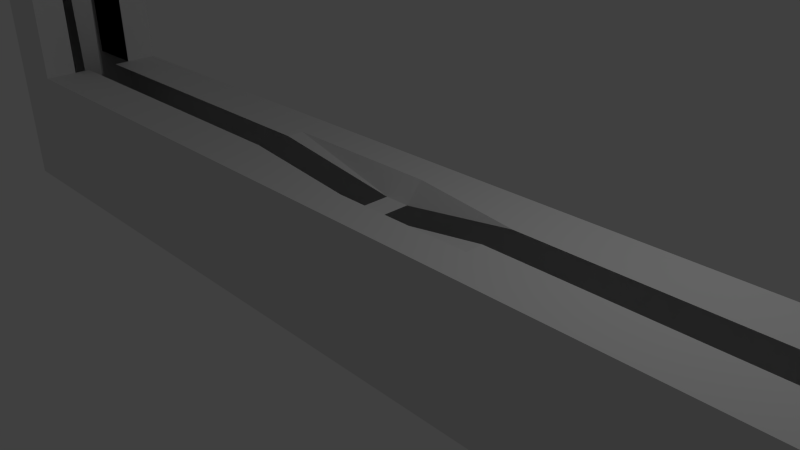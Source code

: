 # Source: RamSlot.blend  (saved by Blender 2.76.0; exported with 4.5.12 LTS)
import bpy
from mathutils import Matrix  # noqa: F401  (used for matrix-valued properties, if any)

bpy.ops.wm.read_factory_settings(use_empty=True)
scene = bpy.context.scene
scene.name = 'Scene'

# ---- collections
col_collection_1 = bpy.data.collections.new('Collection 1'); scene.collection.children.link(col_collection_1)

# ---- materials (node trees are filled in below, after node groups)
mat_material = bpy.data.materials.new('Material')
mat_material.alpha_threshold = 0.0
mat_material.use_transparent_shadow = False
mat_material.roughness = 0.5
mat_material.line_color = (0.0, 0.0, 0.0, 1.0)
mat_material_002 = bpy.data.materials.new('Material.002')
mat_material_002.alpha_threshold = 0.0
mat_material_002.use_transparent_shadow = False
mat_material_002.roughness = 0.5
mat_material_002.line_color = (0.0, 0.0, 0.0, 1.0)

# ---- material node trees

# ---- world
world_world = bpy.data.worlds.new('World'); scene.world = world_world
world_world.color = (0.05088, 0.05088, 0.05088)
world_world.use_sun_shadow = False
world_world.sun_shadow_jitter_overblur = 0.0
world_world.cycles.sampling_method = 'MANUAL'
world_world.cycles.sample_map_resolution = 256

# ---- cameras
cam_camera = bpy.data.cameras.new('Camera')
cam_camera.clip_end = 100.0
cam_camera.lens = 35.0
cam_camera.sensor_width = 32.0
cam_camera.sensor_height = 18.0
cam_camera.ortho_scale = 7.314
cam_camera.dof.focus_distance = 0.0
cam_camera.dof.aperture_fstop = 128.0

# ---- lights
light_lamp = bpy.data.lights.new('Lamp', 'POINT')
light_lamp.transmission_factor = 0.0
light_lamp.cutoff_distance = 30.0
light_lamp.energy = 100.0
light_lamp.shadow_buffer_clip_start = 1.001
light_lamp.shadow_soft_size = 0.1
light_lamp.shadow_maximum_resolution = 0.006
light_lamp.use_absolute_resolution = True
light_lamp.cycles.use_multiple_importance_sampling = False

# ---- meshes
me_cube_010 = bpy.data.meshes.new('Cube.010')
me_cube_010.from_pydata([(-8.194, -1.0, -1.0), (-8.194, -1.0, 1.0), (-8.194, 1.0, -1.0), (-8.194, 1.0, 1.0), (11.29, -1.0, -1.0), (11.29, -1.0, 1.0), (11.29, 1.0, -1.0), (11.29, 1.0, 1.0), (-8.194, -1.0, 0.0), (-8.194, 0.0, 1.0), (-8.194, 1.0, 0.0), (-8.194, 0.0, -1.0), (0.0, 1.0, 1.0), (11.29, 1.0, 0.0), (0.0, 1.0, -1.0), (11.29, 0.0, 1.0), (11.29, -1.0, 0.0), (11.29, 0.0, -1.0), (0.0, -1.0, 1.0), (0.0, -1.0, -1.0), (0.0, 0.0, 0.7304), (0.0, 0.0, -1.0), (0.0, -1.0, 0.0), (11.29, 0.0, 0.0), (0.0, 1.0, 0.0), (-8.194, 0.0, 0.0), (-8.194, -1.0, 0.5), (-8.194, 0.5, 1.0), (-8.194, 1.0, -0.5), (-8.194, -0.5, -1.0), (4.097, 1.0, 1.0), (11.29, 1.0, -0.5), (-4.097, 1.0, -1.0), (11.29, -0.5, 1.0), (11.29, -1.0, -0.5), (11.29, 0.5, -1.0), (-4.097, -1.0, 1.0), (4.097, -1.0, -1.0), (-8.194, -1.0, -0.5), (-8.194, -0.5, 1.0), (-8.194, 1.0, 0.5), (-8.194, 0.5, -1.0), (-4.097, 1.0, 1.0), (11.29, 1.0, 0.5), (4.097, 1.0, -1.0), (11.29, 0.5, 1.0), (11.29, -1.0, 0.5), (11.29, -0.5, -1.0), (4.097, -1.0, 1.0), (-4.097, -1.0, -1.0), (0.0, -0.5, 1.0), (0.0, 0.5, 1.0), (4.097, 0.0, -1.0), (-4.097, 0.0, -1.0), (0.0, -0.5, -1.0), (0.0, 0.5, -1.0), (0.0, -1.0, -0.5), (0.0, -1.0, 0.5), (4.097, -1.0, 0.0), (-4.097, -1.0, 0.0), (11.29, 0.0, -0.5), (11.29, 0.0, 0.5), (11.29, 0.5, 0.0), (11.29, -0.5, 0.0), (0.0, 1.0, -0.5), (0.0, 1.0, 0.5), (-4.097, 1.0, 0.0), (4.097, 1.0, 0.0), (-8.194, 0.0, -0.5), (-8.194, 0.0, 0.5), (-8.194, -0.5, 0.0), (-8.194, 0.5, 0.0), (-8.194, 0.5, 0.5), (-8.194, -0.5, 0.5), (-8.194, -0.5, -0.5), (4.097, 1.0, 0.5), (-4.097, 1.0, 0.5), (-4.097, 1.0, -0.5), (11.29, -0.5, 0.5), (11.29, 0.5, 0.5), (11.29, 0.5, -0.5), (-4.097, -1.0, 0.5), (4.097, -1.0, 0.5), (4.097, -1.0, -0.5), (-4.097, 0.5, -1.0), (-4.097, -0.5, -1.0), (4.097, -0.5, -1.0), (4.097, 0.5, 1.0), (4.097, -0.5, 1.0), (-4.097, -0.5, 1.0), (-4.097, 0.5, 1.0), (4.097, 0.5, -1.0), (-4.097, -1.0, -0.5), (11.29, -0.5, -0.5), (4.097, 1.0, -0.5), (-8.194, 0.5, -0.5), (-8.194, -1.0, 0.75), (-8.194, 0.75, 1.0), (-8.194, 1.0, -0.75), (-8.194, -0.75, -1.0), (6.146, 1.0, 1.0), (11.29, 1.0, -0.75), (-6.146, 1.0, -1.0), (11.29, -0.75, 1.0), (11.29, -1.0, -0.75), (11.29, 0.75, -1.0), (-6.146, -1.0, 1.0), (6.146, -1.0, -1.0), (-8.194, -1.0, -0.25), (-8.194, -0.25, 1.0), (-8.194, 1.0, 0.25), (-8.194, 0.25, -1.0), (-2.049, 1.0, 1.0), (11.29, 1.0, 0.25), (2.049, 1.0, -1.0), (11.29, 0.25, 1.0), (11.29, -1.0, 0.25), (11.29, -0.25, -1.0), (2.049, -1.0, 1.0), (-2.049, -1.0, -1.0), (0.0, -0.75, 1.0), (0.0, 0.25, 0.7304), (6.146, 0.0, -1.0), (-2.049, 0.0, -1.0), (0.0, -0.75, -1.0), (0.0, 0.25, -1.0), (0.0, -1.0, -0.75), (0.0, -1.0, 0.25), (6.146, -1.0, 0.0), (-2.049, -1.0, 0.0), (11.29, 0.0, -0.75), (11.29, 0.0, 0.25), (11.29, 0.75, 0.0), (11.29, -0.25, 0.0), (0.0, 1.0, -0.75), (0.0, 1.0, 0.25), (-6.146, 1.0, 0.0), (2.049, 1.0, 0.0), (-8.194, 0.0, -0.75), (-8.194, 0.0, 0.25), (-8.194, -0.75, 0.0), (-8.194, 0.25, 0.0), (-8.194, -1.0, 0.25), (-8.194, 0.25, 1.0), (-8.194, 1.0, -0.25), (-8.194, -0.25, -1.0), (2.049, 1.0, 1.0), (11.29, 1.0, -0.25), (-2.049, 1.0, -1.0), (11.29, -0.25, 1.0), (11.29, -1.0, -0.25), (11.29, 0.25, -1.0), (-2.049, -1.0, 1.0), (2.049, -1.0, -1.0), (-8.194, -1.0, -0.75), (-8.194, -0.75, 1.0), (-8.194, 1.0, 0.75), (-8.194, 0.75, -1.0), (-6.146, 1.0, 1.0), (11.29, 1.0, 0.75), (6.146, 1.0, -1.0), (11.29, 0.75, 1.0), (11.29, -1.0, 0.75), (11.29, -0.75, -1.0), (6.146, -1.0, 1.0), (-6.146, -1.0, -1.0), (10.52, 1.0, 1.0), (0.0, -0.25, 0.7304), (0.0, 0.75, 1.0), (2.049, 0.0, -1.0), (-6.146, 0.0, -1.0), (0.0, -0.25, -1.0), (0.0, 0.75, -1.0), (0.0, -1.0, -0.25), (0.0, -1.0, 0.75), (2.049, -1.0, 0.0), (-6.146, -1.0, 0.0), (11.29, 0.0, -0.25), (11.29, 0.0, 0.75), (11.29, 0.25, 0.0), (11.29, -0.75, 0.0), (0.0, 1.0, -0.25), (0.0, 1.0, 0.75), (-2.049, 1.0, 0.0), (6.146, 1.0, 0.0), (-8.194, 0.0, -0.25), (-8.194, 0.0, 0.75), (-8.194, -0.25, 0.0), (-8.194, 0.75, 0.0), (-8.194, 0.5, 0.25), (-8.194, 0.5, 0.75), (-8.194, 0.25, 0.5), (-8.194, 0.75, 0.5), (-8.194, -0.5, 0.25), (-8.194, -0.5, 0.75), (-8.194, -0.75, 0.5), (-8.194, -0.25, 0.5), (-8.194, -0.5, -0.75), (-8.194, -0.5, -0.25), (-8.194, -0.75, -0.5), (-8.194, -0.25, -0.5), (4.097, 1.0, 0.25), (4.097, 1.0, 0.75), (2.049, 1.0, 0.5), (6.146, 1.0, 0.5), (-4.097, 1.0, 0.25), (-4.097, 1.0, 0.75), (-6.146, 1.0, 0.5), (-2.049, 1.0, 0.5), (-4.097, 1.0, -0.75), (-4.097, 1.0, -0.25), (-6.146, 1.0, -0.5), (-2.049, 1.0, -0.5), (11.29, -0.5, 0.25), (11.29, -0.5, 0.75), (11.29, -0.25, 0.5), (11.29, -0.75, 0.5), (11.29, 0.5, 0.25), (11.29, 0.5, 0.75), (11.29, 0.75, 0.5), (11.29, 0.25, 0.5), (11.29, 0.5, -0.75), (11.29, 0.5, -0.25), (11.29, 0.75, -0.5), (11.29, 0.25, -0.5), (-4.097, -1.0, 0.25), (-4.097, -1.0, 0.75), (-2.049, -1.0, 0.5), (-6.146, -1.0, 0.5), (4.097, -1.0, 0.25), (4.097, -1.0, 0.75), (6.146, -1.0, 0.5), (2.049, -1.0, 0.5), (4.097, -1.0, -0.75), (4.097, -1.0, -0.25), (6.146, -1.0, -0.5), (2.049, -1.0, -0.5), (-2.049, 0.5, -1.0), (-6.146, 0.5, -1.0), (-4.097, 0.25, -1.0), (-4.097, 0.75, -1.0), (-2.049, -0.5, -1.0), (-6.146, -0.5, -1.0), (-4.097, -0.75, -1.0), (-4.097, -0.25, -1.0), (6.146, -0.5, -1.0), (2.049, -0.5, -1.0), (4.097, -0.75, -1.0), (4.097, -0.25, -1.0), (2.049, 0.5, 1.0), (6.146, 0.5, 1.0), (4.097, 0.25, 1.0), (4.097, 0.75, 1.0), (2.049, -0.5, 1.0), (6.146, -0.5, 1.0), (4.097, -0.75, 1.0), (4.097, -0.25, 1.0), (-6.146, -0.5, 1.0), (-2.049, -0.5, 1.0), (-4.097, -0.75, 1.0), (-4.097, -0.25, 1.0), (-6.146, 0.5, 1.0), (-2.049, 0.5, 1.0), (-4.097, 0.25, 1.0), (-4.097, 0.75, 1.0), (6.146, 0.5, -1.0), (2.049, 0.5, -1.0), (4.097, 0.25, -1.0), (4.097, 0.75, -1.0), (-4.097, -1.0, -0.75), (-4.097, -1.0, -0.25), (-2.049, -1.0, -0.5), (-6.146, -1.0, -0.5), (11.29, -0.5, -0.75), (11.29, -0.5, -0.25), (11.29, -0.25, -0.5), (11.29, -0.75, -0.5), (4.097, 1.0, -0.75), (4.097, 1.0, -0.25), (2.049, 1.0, -0.5), (6.146, 1.0, -0.5), (-8.194, 0.5, -0.75), (-8.194, 0.5, -0.25), (-8.194, 0.25, -0.5), (-8.194, 0.75, -0.5), (-8.194, 0.75, -0.25), (-8.194, 0.25, -0.25), (-8.194, 0.25, -0.75), (6.146, 1.0, -0.25), (2.049, 1.0, -0.25), (2.049, 1.0, -0.75), (11.29, -0.75, -0.25), (11.29, -0.25, -0.25), (11.29, -0.25, -0.75), (-6.146, -1.0, -0.25), (-2.049, -1.0, -0.25), (-2.049, -1.0, -0.75), (2.049, 0.75, -1.0), (2.049, 0.25, -1.0), (6.146, 0.25, -1.0), (-2.049, 0.75, 1.0), (-2.049, 0.25, 1.0), (-6.146, 0.25, 1.0), (-2.049, -0.25, 1.0), (-2.049, -0.75, 1.0), (-6.146, -0.75, 1.0), (6.146, -0.25, 1.0), (6.146, -0.75, 1.0), (2.049, -0.75, 1.0), (6.146, 0.75, 1.0), (6.146, 0.25, 1.0), (2.049, 0.25, 1.0), (2.049, -0.25, -1.0), (2.049, -0.75, -1.0), (6.146, -0.75, -1.0), (-6.146, -0.25, -1.0), (-6.146, -0.75, -1.0), (-2.049, -0.75, -1.0), (-6.146, 0.75, -1.0), (-6.146, 0.25, -1.0), (-2.049, 0.25, -1.0), (2.049, -1.0, -0.25), (6.146, -1.0, -0.25), (6.146, -1.0, -0.75), (2.049, -1.0, 0.75), (6.146, -1.0, 0.75), (6.146, -1.0, 0.25), (-6.146, -1.0, 0.75), (-2.049, -1.0, 0.75), (-2.049, -1.0, 0.25), (11.29, 0.25, -0.25), (11.29, 0.75, -0.25), (11.29, 0.75, -0.75), (11.29, 0.25, 0.75), (11.29, 0.75, 0.75), (11.29, 0.75, 0.25), (11.29, -0.75, 0.75), (11.29, -0.25, 0.75), (11.29, -0.25, 0.25), (-2.049, 1.0, -0.25), (-6.146, 1.0, -0.25), (-6.146, 1.0, -0.75), (-2.049, 1.0, 0.75), (-6.146, 1.0, 0.75), (-6.146, 1.0, 0.25), (6.146, 1.0, 0.75), (2.049, 1.0, 0.75), (2.049, 1.0, 0.25), (-8.194, -0.25, -0.25), (-8.194, -0.75, -0.25), (-8.194, -0.75, -0.75), (-8.194, -0.25, 0.75), (-8.194, -0.75, 0.75), (-8.194, -0.75, 0.25), (-8.194, 0.75, 0.75), (-8.194, 0.25, 0.75), (-8.194, 0.25, 0.25), (-8.194, 0.75, 0.25), (-8.194, -0.25, 0.25), (-8.194, -0.25, -0.75), (6.146, 1.0, 0.25), (-2.049, 1.0, 0.25), (-2.049, 1.0, -0.75), (11.29, -0.75, 0.25), (11.29, 0.25, 0.25), (11.29, 0.25, -0.75), (-6.146, -1.0, 0.25), (2.049, -1.0, 0.25), (2.049, -1.0, -0.75), (-2.049, 0.75, -1.0), (-2.049, -0.25, -1.0), (6.146, -0.25, -1.0), (2.049, 0.75, 1.0), (2.049, -0.25, 1.0), (-6.146, -0.25, 1.0), (-6.146, 0.75, 1.0), (6.146, 0.75, -1.0), (-6.146, -1.0, -0.75), (11.29, -0.75, -0.75), (6.146, 1.0, -0.75), (-8.194, 0.75, -0.75), (0.3646, 1.0, -1.0), (0.3646, -1.0, 1.0), (0.3646, 0.0, 0.7304), (0.3646, 1.0, 0.0), (0.3646, 1.0, 0.5), (0.3646, 0.5, 1.0), (0.3646, -0.5, 1.0), (0.3646, 1.0, -0.5), (0.3646, 1.0, 1.0), (0.3646, -1.0, -1.0), (0.3646, 0.0, -1.0), (0.3646, -1.0, 0.0), (0.3646, -1.0, 0.5), (0.3646, -1.0, -0.5), (0.3646, -0.5, -1.0), (0.3646, 0.5, -1.0), (0.3646, 1.0, -0.25), (0.3646, 1.0, -0.75), (0.3646, 0.75, -1.0), (0.3646, 0.25, -1.0), (0.3646, -0.75, 1.0), (0.3646, 0.25, 0.7304), (0.3646, -0.25, -1.0), (0.3646, -0.75, -1.0), (0.3646, -1.0, -0.25), (0.3646, -1.0, 0.75), (0.3646, 1.0, 0.75), (0.3646, 1.0, 0.25), (0.3646, -1.0, 0.25), (0.3646, -1.0, -0.75), (0.3646, 0.75, 1.0), (0.3646, -0.25, 0.7304), (7.558, 1.0, 1.0), (7.558, -1.0, -1.0), (7.558, 0.0, -1.0), (7.558, -1.0, 0.0), (7.558, -1.0, 0.5), (7.558, -1.0, -0.5), (7.558, -0.5, -1.0), (7.558, 0.5, -1.0), (7.558, 1.0, -1.0), (7.558, -1.0, 1.0), (7.558, 1.0, 0.0), (7.558, 1.0, 0.5), (7.558, 0.5, 1.0), (7.558, -0.5, 1.0), (7.558, 1.0, -0.5), (7.558, 1.0, -0.25), (7.558, 0.25, -1.0), (7.558, -0.25, 1.0), (7.558, -0.75, 1.0), (7.558, 0.75, 1.0), (7.558, 0.25, 1.0), (7.558, -0.75, -1.0), (7.558, -1.0, -0.25), (7.558, -1.0, -0.75), (7.558, -1.0, 0.75), (7.558, -1.0, 0.25), (7.558, 1.0, 0.75), (7.558, 1.0, 0.25), (7.558, -0.25, -1.0), (7.558, 0.75, -1.0), (7.558, 1.0, -0.75), (10.52, -1.0, -1.0), (10.52, 0.0, -1.0), (10.52, -1.0, 0.0), (10.52, -1.0, 0.5), (10.52, -1.0, -0.5), (10.52, -0.5, -1.0), (10.52, 0.5, -1.0), (10.52, 0.25, -1.0), (10.52, -0.75, -1.0), (10.52, -1.0, -0.25), (10.52, -1.0, -0.75), (10.52, -1.0, 0.75), (10.52, -1.0, 0.25), (10.52, -0.25, -1.0), (10.52, 0.75, -1.0), (10.52, 1.0, -1.0), (10.52, -1.0, 1.0), (10.52, 1.0, 0.0), (10.52, 1.0, 0.5), (10.52, 0.5, 1.0), (10.52, -0.5, 1.0), (10.52, 1.0, -0.5), (10.52, 1.0, -0.25), (10.52, -0.25, 1.0), (10.52, -0.75, 1.0), (10.52, 0.75, 1.0), (10.52, 0.25, 1.0), (10.52, 1.0, 0.75), (10.52, 1.0, 0.25), (10.52, 1.0, -0.75), (-7.18, 1.0, -1.0), (-7.18, -1.0, 1.0), (-7.18, 1.0, 0.0), (-7.18, 1.0, 0.5), (-7.18, 1.0, -0.5), (-7.18, -0.5, 1.0), (-7.18, 0.5, 1.0), (-7.18, 1.0, 1.0), (-7.18, -1.0, -1.0), (-7.18, 0.0, -1.0), (-7.18, -1.0, 0.0), (-7.18, -1.0, 0.5), (-7.18, 0.5, -1.0), (-7.18, -0.5, -1.0), (-7.18, -1.0, -0.5), (-7.18, -1.0, -0.25), (-7.18, 0.25, 1.0), (-7.18, -0.75, 1.0), (-7.18, -0.25, -1.0), (-7.18, -0.75, -1.0), (-7.18, 0.75, -1.0), (-7.18, 0.25, -1.0), (-7.18, -1.0, 0.75), (-7.18, 1.0, -0.25), (-7.18, 1.0, -0.75), (-7.18, 1.0, 0.75), (-7.18, 1.0, 0.25), (-7.18, -1.0, 0.25), (-7.18, -0.25, 1.0), (-7.18, 0.75, 1.0), (-7.18, -1.0, -0.75), (-7.18, 0.75, 2.343), (-7.18, 1.0, 2.343), (-8.194, 1.0, 2.343), (-8.194, 0.75, 2.343), (-8.194, 0.0, 2.343), (-8.194, -0.25, 2.343), (-7.18, -0.75, 2.343), (-7.18, -0.5, 2.343), (-8.194, -0.5, 2.343), (-8.194, -0.75, 2.343), (-7.18, 0.25, 2.343), (-7.18, 0.5, 2.343), (-8.194, 0.5, 2.343), (-8.194, 0.25, 2.343), (-8.194, 0.25, 2.343), (-8.194, 0.0, 2.343), (-7.18, -1.0, 2.343), (-7.18, -0.75, 2.343), (-8.194, -0.75, 2.343), (-8.194, -1.0, 2.343), (11.29, -0.25, 2.343), (11.29, 0.0, 2.343), (11.29, -0.5, 2.343), (11.29, -0.25, 2.343), (10.52, -0.25, 2.343), (10.52, -0.5, 2.343), (-7.18, -0.5, 2.343), (-7.18, -0.25, 2.343), (-8.194, -0.25, 2.343), (-8.194, -0.5, 2.343), (-7.18, 0.5, 2.343), (-7.18, 0.75, 2.343), (-8.194, 0.75, 2.343), (-8.194, 0.5, 2.343), (11.29, -1.0, 2.343), (11.29, -0.75, 2.343), (10.52, -0.75, 2.343), (10.52, -1.0, 2.343), (11.29, -0.75, 2.343), (11.29, -0.5, 2.343), (10.52, -0.5, 2.343), (10.52, -0.75, 2.343), (11.29, 0.5, 2.343), (11.29, 0.75, 2.343), (10.52, 0.75, 2.343), (10.52, 0.5, 2.343), (11.29, 0.75, 2.343), (11.29, 1.0, 2.343), (10.52, 1.0, 2.343), (10.52, 0.75, 2.343), (11.29, 0.0, 2.343), (11.29, 0.25, 2.343), (10.52, 0.25, 2.343), (11.29, 0.25, 2.343), (11.29, 0.5, 2.343), (10.52, 0.5, 2.343), (10.52, 0.25, 2.343)], [], [(380, 98, 2, 157), (473, 101, 6, 459), (378, 104, 4, 163), (504, 154, 0, 482), (458, 459, 6, 105), (412, 383, 20, 167), (411, 389, 12, 168), (457, 445, 17, 117), (370, 123, 21, 171), (369, 148, 14, 172), (410, 126, 19, 390), (409, 127, 22, 392), (501, 142, 8, 484), (365, 130, 17, 151), (364, 131, 23, 179), (363, 116, 16, 180), (362, 134, 14, 148), (361, 135, 24, 183), (472, 113, 13, 461), (359, 138, 11, 145), (358, 139, 25, 187), (357, 110, 10, 188), (356, 189, 71, 141), (355, 190, 72, 191), (354, 156, 40, 192), (353, 193, 70, 140), (352, 194, 73, 195), (351, 186, 69, 196), (350, 197, 29, 99), (349, 198, 74, 199), (348, 185, 68, 200), (347, 201, 67, 137), (346, 202, 75, 203), (471, 159, 43, 462), (344, 205, 66, 136), (343, 206, 76, 207), (342, 182, 65, 208), (341, 209, 32, 102), (340, 210, 77, 211), (339, 181, 64, 212), (338, 213, 63, 133), (337, 214, 78, 215), (336, 162, 46, 216), (335, 217, 62, 132), (334, 218, 79, 219), (333, 178, 61, 220), (332, 221, 35, 105), (331, 222, 80, 223), (330, 177, 60, 224), (329, 225, 59, 129), (328, 226, 81, 227), (496, 96, 26, 485), (326, 229, 58, 128), (325, 230, 82, 231), (406, 174, 57, 393), (323, 233, 37, 107), (322, 234, 83, 235), (405, 173, 56, 394), (320, 237, 55, 125), (319, 238, 84, 239), (318, 102, 32, 240), (317, 241, 54, 124), (316, 242, 85, 243), (315, 170, 53, 244), (452, 449, 47, 163), (313, 246, 86, 247), (312, 169, 52, 248), (402, 386, 51, 121), (310, 250, 87, 251), (309, 100, 30, 252), (401, 387, 50, 120), (307, 254, 88, 255), (304, 258, 89, 259), (301, 262, 90, 263), (300, 112, 42, 264), (451, 450, 35, 151), (298, 266, 91, 267), (297, 114, 44, 268), (296, 269, 49, 119), (295, 270, 92, 271), (489, 108, 38, 488), (293, 273, 47, 117), (292, 274, 93, 275), (291, 150, 34, 276), (290, 277, 44, 114), (289, 278, 94, 279), (466, 147, 31, 465), (287, 281, 41, 111), (286, 282, 95, 283), (285, 144, 28, 284), (282, 285, 284, 95), (71, 188, 285, 282), (188, 10, 144, 285), (185, 286, 283, 68), (25, 141, 286, 185), (141, 71, 282, 286), (138, 287, 111, 11), (68, 283, 287, 138), (283, 95, 281, 287), (278, 288, 280, 94), (67, 184, 288, 278), (461, 13, 147, 466), (397, 289, 279, 388), (384, 137, 289, 397), (137, 67, 278, 289), (398, 290, 114, 381), (388, 279, 290, 398), (279, 94, 277, 290), (274, 291, 276, 93), (63, 180, 291, 274), (180, 16, 150, 291), (177, 292, 275, 60), (23, 133, 292, 177), (133, 63, 274, 292), (130, 293, 117, 17), (60, 275, 293, 130), (275, 93, 273, 293), (270, 294, 272, 92), (59, 176, 294, 270), (484, 8, 108, 489), (173, 295, 271, 56), (22, 129, 295, 173), (129, 59, 270, 295), (126, 296, 119, 19), (56, 271, 296, 126), (271, 92, 269, 296), (266, 297, 268, 91), (396, 399, 297, 266), (399, 381, 114, 297), (169, 298, 267, 52), (391, 400, 298, 169), (400, 396, 266, 298), (445, 451, 151, 17), (52, 267, 299, 122), (267, 91, 265, 299), (262, 300, 264, 90), (51, 168, 300, 262), (168, 12, 112, 300), (121, 51, 262, 301), (263, 90, 261, 302), (258, 303, 260, 89), (50, 167, 303, 258), (152, 304, 259, 36), (18, 120, 304, 152), (120, 50, 258, 304), (36, 259, 305, 106), (259, 89, 257, 305), (254, 306, 256, 88), (426, 430, 306, 254), (164, 307, 255, 48), (422, 431, 307, 164), (431, 426, 254, 307), (382, 401, 120, 18), (48, 255, 308, 118), (255, 88, 253, 308), (250, 309, 252, 87), (425, 432, 309, 250), (432, 413, 100, 309), (433, 425, 250, 310), (383, 402, 121, 20), (251, 87, 249, 311), (246, 312, 248, 86), (395, 403, 312, 246), (403, 391, 169, 312), (153, 313, 247, 37), (390, 404, 313, 153), (404, 395, 246, 313), (444, 452, 163, 4), (37, 247, 314, 107), (247, 86, 245, 314), (242, 315, 244, 85), (487, 492, 315, 242), (492, 483, 170, 315), (165, 316, 243, 49), (482, 493, 316, 165), (493, 487, 242, 316), (119, 317, 124, 19), (49, 243, 317, 119), (243, 85, 241, 317), (238, 318, 240, 84), (486, 494, 318, 238), (494, 474, 102, 318), (170, 319, 239, 53), (483, 495, 319, 170), (495, 486, 238, 319), (123, 320, 125, 21), (53, 239, 320, 123), (239, 84, 237, 320), (234, 321, 236, 83), (58, 175, 321, 234), (392, 22, 173, 405), (435, 322, 235, 418), (416, 128, 322, 435), (128, 58, 234, 322), (436, 323, 107, 414), (418, 235, 323, 436), (235, 83, 233, 323), (230, 324, 232, 82), (48, 118, 324, 230), (382, 18, 174, 406), (437, 325, 231, 417), (422, 164, 325, 437), (164, 48, 230, 325), (438, 326, 128, 416), (417, 231, 326, 438), (231, 82, 229, 326), (226, 327, 228, 81), (36, 106, 327, 226), (475, 1, 96, 496), (174, 328, 227, 57), (18, 152, 328, 174), (152, 36, 226, 328), (127, 329, 129, 22), (57, 227, 329, 127), (227, 81, 225, 329), (222, 330, 224, 80), (62, 179, 330, 222), (179, 23, 177, 330), (147, 331, 223, 31), (13, 132, 331, 147), (132, 62, 222, 331), (101, 332, 105, 6), (31, 223, 332, 101), (223, 80, 221, 332), (218, 333, 220, 79), (45, 115, 333, 218), (115, 15, 178, 333), (159, 334, 219, 43), (7, 161, 334, 159), (161, 45, 218, 334), (113, 335, 132, 13), (43, 219, 335, 113), (219, 79, 217, 335), (214, 336, 216, 78), (33, 103, 336, 214), (103, 5, 162, 336), (178, 337, 215, 61), (15, 149, 337, 178), (149, 33, 214, 337), (131, 338, 133, 23), (61, 215, 338, 131), (215, 78, 213, 338), (210, 339, 212, 77), (66, 183, 339, 210), (183, 24, 181, 339), (497, 340, 211, 478), (476, 136, 340, 497), (136, 66, 210, 340), (498, 341, 102, 474), (478, 211, 341, 498), (211, 77, 209, 341), (206, 342, 208, 76), (42, 112, 342, 206), (112, 12, 182, 342), (499, 343, 207, 477), (481, 158, 343, 499), (158, 42, 206, 343), (500, 344, 136, 476), (477, 207, 344, 500), (207, 76, 205, 344), (202, 345, 204, 75), (30, 100, 345, 202), (166, 7, 159, 471), (407, 346, 203, 385), (389, 146, 346, 407), (146, 30, 202, 346), (408, 347, 137, 384), (385, 203, 347, 408), (203, 75, 201, 347), (198, 348, 200, 74), (70, 187, 348, 198), (187, 25, 185, 348), (108, 349, 199, 38), (8, 140, 349, 108), (140, 70, 198, 349), (154, 350, 99, 0), (38, 199, 350, 154), (199, 74, 197, 350), (194, 351, 196, 73), (39, 109, 351, 194), (109, 9, 186, 351), (96, 352, 195, 26), (1, 155, 352, 96), (155, 39, 194, 352), (142, 353, 140, 8), (26, 195, 353, 142), (195, 73, 193, 353), (190, 354, 192, 72), (27, 97, 354, 190), (97, 3, 156, 354), (186, 355, 191, 69), (9, 143, 355, 186), (143, 27, 190, 355), (139, 356, 141, 25), (69, 191, 356, 139), (191, 72, 189, 356), (189, 357, 188, 71), (72, 192, 357, 189), (192, 40, 110, 357), (193, 358, 187, 70), (73, 196, 358, 193), (196, 69, 139, 358), (197, 359, 145, 29), (74, 200, 359, 197), (200, 68, 138, 359), (201, 360, 184, 67), (75, 204, 360, 201), (462, 43, 113, 472), (205, 361, 183, 66), (76, 208, 361, 205), (208, 65, 135, 361), (209, 362, 148, 32), (77, 212, 362, 209), (212, 64, 134, 362), (213, 363, 180, 63), (78, 216, 363, 213), (216, 46, 116, 363), (217, 364, 179, 62), (79, 220, 364, 217), (220, 61, 131, 364), (221, 365, 151, 35), (80, 224, 365, 221), (224, 60, 130, 365), (225, 366, 176, 59), (81, 228, 366, 225), (485, 26, 142, 501), (229, 367, 175, 58), (82, 232, 367, 229), (393, 57, 127, 409), (233, 368, 153, 37), (83, 236, 368, 233), (394, 56, 126, 410), (237, 369, 172, 55), (84, 240, 369, 237), (240, 32, 148, 369), (241, 370, 171, 54), (85, 244, 370, 241), (244, 53, 123, 370), (449, 457, 117, 47), (86, 248, 371, 245), (248, 52, 122, 371), (386, 411, 168, 51), (87, 252, 372, 249), (252, 30, 146, 372), (387, 412, 167, 50), (88, 256, 373, 253), (89, 260, 374, 257), (90, 264, 375, 261), (264, 42, 158, 375), (450, 458, 105, 35), (91, 268, 376, 265), (268, 44, 160, 376), (269, 377, 165, 49), (92, 272, 377, 269), (488, 38, 154, 504), (273, 378, 163, 47), (93, 276, 378, 273), (276, 34, 104, 378), (277, 379, 160, 44), (94, 280, 379, 277), (465, 31, 101, 473), (281, 380, 157, 41), (95, 284, 380, 281), (284, 28, 98, 380), (253, 373, 412, 387), (249, 372, 411, 386), (236, 394, 410, 368), (232, 393, 409, 367), (65, 385, 408, 135), (135, 408, 384, 24), (12, 389, 407, 182), (182, 407, 385, 65), (118, 382, 406, 324), (175, 392, 405, 321), (124, 54, 395, 404), (19, 124, 404, 390), (171, 21, 391, 403), (54, 171, 403, 395), (118, 308, 401, 382), (125, 55, 396, 400), (21, 125, 400, 391), (172, 14, 381, 399), (55, 172, 399, 396), (64, 388, 398, 134), (134, 398, 381, 14), (24, 384, 397, 181), (181, 397, 388, 64), (308, 253, 387, 401), (311, 249, 386, 402), (321, 405, 394, 236), (324, 406, 393, 232), (367, 409, 392, 175), (368, 410, 390, 153), (372, 146, 389, 411), (280, 427, 443, 379), (265, 376, 442, 420), (245, 371, 441, 419), (204, 424, 440, 360), (100, 413, 439, 345), (447, 417, 438, 456), (456, 438, 416, 446), (460, 422, 437, 455), (455, 437, 417, 447), (448, 418, 436, 454), (454, 436, 414, 444), (446, 416, 435, 453), (453, 435, 418, 448), (107, 314, 434, 414), (470, 463, 425, 433), (469, 166, 413, 432), (463, 469, 432, 425), (468, 464, 426, 431), (460, 468, 431, 422), (464, 467, 430, 426), (122, 299, 429, 415), (184, 423, 428, 288), (288, 428, 427, 280), (299, 265, 420, 429), (314, 245, 419, 434), (345, 439, 424, 204), (360, 440, 423, 184), (371, 122, 415, 441), (376, 160, 421, 442), (379, 443, 421, 160), (150, 453, 448, 34), (16, 446, 453, 150), (104, 454, 444, 4), (34, 448, 454, 104), (162, 455, 447, 46), (5, 460, 455, 162), (116, 456, 446, 16), (46, 447, 456, 116), (427, 465, 473, 443), (420, 442, 458, 450), (419, 441, 457, 449), (424, 462, 472, 440), (413, 166, 471, 439), (414, 434, 452, 444), (415, 429, 451, 445), (423, 461, 466, 428), (428, 466, 465, 427), (429, 420, 450, 451), (434, 419, 449, 452), (439, 471, 462, 424), (440, 472, 461, 423), (441, 415, 445, 457), (442, 421, 459, 458), (443, 473, 459, 421), (272, 488, 504, 377), (261, 375, 503, 480), (257, 374, 502, 479), (228, 485, 501, 366), (40, 477, 500, 110), (110, 500, 476, 10), (3, 481, 499, 156), (156, 499, 477, 40), (28, 478, 498, 98), (98, 498, 474, 2), (10, 476, 497, 144), (144, 497, 478, 28), (106, 475, 496, 327), (111, 41, 486, 495), (11, 111, 495, 483), (157, 2, 474, 494), (41, 157, 494, 486), (99, 29, 487, 493), (0, 99, 493, 482), (145, 11, 483, 492), (29, 145, 492, 487), (106, 305, 491, 475), (176, 484, 489, 294), (294, 489, 488, 272), (302, 261, 480, 490), (305, 257, 479, 491), (327, 496, 485, 228), (366, 501, 484, 176), (375, 158, 481, 503), (377, 504, 482, 165), (505, 506, 507, 508), (481, 506, 505, 503), (3, 507, 506, 481), (97, 508, 507, 3), (503, 505, 508, 97), (109, 510, 509, 9), (511, 512, 513, 514), (479, 512, 511, 491), (39, 513, 512, 479), (155, 514, 513, 39), (491, 511, 514, 155), (515, 516, 517, 518), (27, 517, 516, 480), (143, 518, 517, 27), (9, 520, 519, 143), (521, 522, 523, 524), (491, 522, 521, 475), (155, 523, 522, 491), (1, 524, 523, 155), (475, 521, 524, 1), (15, 526, 525, 149), (527, 528, 529, 530), (149, 528, 527, 33), (33, 527, 530, 464), (531, 532, 533, 534), (39, 534, 533, 109), (479, 531, 534, 39), (535, 536, 537, 538), (503, 536, 535, 480), (97, 537, 536, 503), (27, 538, 537, 97), (480, 535, 538, 27), (539, 540, 541, 542), (103, 540, 539, 5), (468, 541, 540, 103), (460, 542, 541, 468), (5, 539, 542, 460), (543, 544, 545, 546), (33, 544, 543, 103), (464, 545, 544, 33), (468, 546, 545, 464), (103, 543, 546, 468), (547, 548, 549, 550), (161, 548, 547, 45), (469, 549, 548, 161), (463, 550, 549, 469), (45, 547, 550, 463), (551, 552, 553, 554), (7, 552, 551, 161), (166, 553, 552, 7), (469, 554, 553, 166), (161, 551, 554, 469), (115, 556, 555, 15), (470, 557, 556, 115), (558, 559, 560, 561), (45, 559, 558, 115), (463, 560, 559, 45)])
me_cube_010.use_remesh_preserve_volume = False
me_cube_010.use_remesh_preserve_attributes = False
me_cube_010.use_mirror_vertex_groups = False
me_cube_010.update()
me_circle = bpy.data.meshes.new('Circle')
me_circle.from_pydata([(0.0, 1.0, 0.0), (-0.1951, 0.9808, 0.0), (-0.3827, 0.9239, 0.0), (-0.5556, 0.8315, 0.0), (-0.7071, 0.7071, 0.0), (-0.8315, 0.5556, 0.0), (-0.9239, 0.3827, 0.0), (-0.9808, 0.1951, 0.0), (-1.0, 7.55e-08, 0.0), (-0.9808, -0.1951, 0.0), (-0.9239, -0.3827, 0.0), (-0.8315, -0.5556, 0.0), (-0.7071, -0.7071, 0.0), (-0.5556, -0.8315, 0.0), (-0.3827, -0.9239, 0.0), (-0.1951, -0.9808, 0.0), (3.258e-07, -1.0, 0.0), (0.1951, -0.9808, 0.0), (0.3827, -0.9239, 0.0), (0.5556, -0.8315, 0.0), (0.7071, -0.7071, 0.0), (0.8315, -0.5556, 0.0), (0.9239, -0.3827, 0.0), (0.9808, -0.1951, 0.0), (1.0, 9.656e-07, 0.0), (0.9808, 0.1951, 0.0), (0.9239, 0.3827, 0.0), (0.8315, 0.5556, 0.0), (0.7071, 0.7071, 0.0), (0.5556, 0.8315, 0.0), (0.3827, 0.9239, 0.0), (0.1951, 0.9808, 0.0)], [(1, 0), (2, 1), (3, 2), (4, 3), (5, 4), (6, 5), (7, 6), (8, 7), (9, 8), (10, 9), (11, 10), (12, 11), (13, 12), (14, 13), (15, 14), (16, 15), (17, 16), (18, 17), (19, 18), (20, 19), (21, 20), (22, 21), (23, 22), (24, 23), (25, 24), (26, 25), (27, 26), (28, 27), (29, 28), (30, 29), (31, 30), (0, 31)], [])
me_circle.use_remesh_preserve_volume = False
me_circle.use_remesh_preserve_attributes = False
me_circle.use_mirror_vertex_groups = False
me_circle.update()
me_cube = bpy.data.meshes.new('Cube')
me_cube.from_pydata([(1.217, 0.1861, -1.225), (1.217, -0.1861, -1.225), (-1.0, -1.0, -1.0), (-1.0, 1.0, -1.0), (3.188, 0.404, -0.6264), (3.188, -0.404, -0.6264), (-1.0, -1.0, 1.0), (-1.0, 1.0, 1.0), (1.0, 0.4989, -1.341), (1.0, -0.4989, -1.341), (1.0, 0.4989, -0.3436), (1.0, -0.4989, -0.3436), (1.217, -1.788e-07, -6.671), (3.188, 0.404, -1.03), (3.188, -0.404, -1.03), (3.188, -3.874e-07, -0.6264), (3.188, -2.682e-07, -1.03), (1.217, -0.202, -6.671), (1.217, 0.202, -6.671), (1.877, 0.1861, -1.16), (1.877, -0.1861, -1.16), (3.188, -0.202, -1.03), (3.188, 0.202, -1.03), (2.094, -2.235e-07, -1.138), (1.877, 0.202, -6.606), (1.877, -0.202, -6.606), (1.0, -0.202, -1.247), (1.0, -0.404, -1.247), (1.0, 0.202, -1.247), (1.0, -1.788e-07, -1.247), (1.0, 0.404, -1.247), (2.094, 0.404, -1.138), (2.094, -0.404, -1.138), (2.094, 0.202, -1.138), (1.877, -2.235e-07, -6.606), (2.094, -0.202, -1.138)], [], [(8, 9, 2, 3), (10, 7, 6, 11), (16, 15, 5, 14, 21), (9, 11, 6, 2), (2, 6, 7, 3), (10, 8, 3, 7), (30, 28, 29, 26, 27, 9, 8), (4, 13, 31, 30, 8, 10), (27, 32, 14, 5, 11, 9), (5, 15, 4, 10, 11), (35, 21, 14, 32), (33, 22, 16, 23), (13, 4, 15, 16, 22), (18, 24, 34, 12), (0, 19, 24, 18), (31, 13, 22, 33), (17, 25, 20, 1), (12, 34, 25, 17), (23, 16, 21, 35), (17, 1, 27, 26), (18, 12, 29, 28), (12, 17, 26, 29), (0, 18, 28, 30), (19, 0, 30, 31), (1, 20, 32, 27), (34, 24, 33, 23), (24, 19, 31, 33), (20, 25, 35, 32), (25, 34, 23, 35)])
me_cube.materials.append(mat_material)
me_cube.use_remesh_preserve_volume = False
me_cube.use_remesh_preserve_attributes = False
me_cube.use_mirror_vertex_groups = False
me_cube.update()
me_cube_006 = bpy.data.meshes.new('Cube.006')
me_cube_006.from_pydata([(1.217, 0.1861, -1.225), (1.217, -0.1861, -1.225), (-1.0, -1.0, -1.0), (-1.0, 1.0, -1.0), (3.188, 0.404, -0.6264), (3.188, -0.404, -0.6264), (-1.0, -1.0, 1.0), (-1.0, 1.0, 1.0), (1.0, 0.4989, -1.341), (1.0, -0.4989, -1.341), (1.0, 0.4989, -0.3436), (1.0, -0.4989, -0.3436), (1.217, -1.788e-07, -6.671), (3.188, 0.404, -1.03), (3.188, -0.404, -1.03), (3.188, -3.874e-07, -0.6264), (3.188, -2.682e-07, -1.03), (1.217, -0.202, -6.671), (1.217, 0.202, -6.671), (1.877, 0.1861, -1.16), (1.877, -0.1861, -1.16), (3.188, -0.202, -1.03), (3.188, 0.202, -1.03), (2.094, -2.235e-07, -1.138), (1.877, 0.202, -6.606), (1.877, -0.202, -6.606), (1.0, -0.202, -1.247), (1.0, -0.404, -1.247), (1.0, 0.202, -1.247), (1.0, -1.788e-07, -1.247), (1.0, 0.404, -1.247), (2.094, 0.404, -1.138), (2.094, -0.404, -1.138), (2.094, 0.202, -1.138), (1.877, -2.235e-07, -6.606), (2.094, -0.202, -1.138)], [], [(8, 9, 2, 3), (10, 7, 6, 11), (16, 15, 5, 14, 21), (9, 11, 6, 2), (2, 6, 7, 3), (10, 8, 3, 7), (30, 28, 29, 26, 27, 9, 8), (4, 13, 31, 30, 8, 10), (27, 32, 14, 5, 11, 9), (5, 15, 4, 10, 11), (35, 21, 14, 32), (33, 22, 16, 23), (13, 4, 15, 16, 22), (18, 24, 34, 12), (0, 19, 24, 18), (31, 13, 22, 33), (17, 25, 20, 1), (12, 34, 25, 17), (23, 16, 21, 35), (17, 1, 27, 26), (18, 12, 29, 28), (12, 17, 26, 29), (0, 18, 28, 30), (19, 0, 30, 31), (1, 20, 32, 27), (34, 24, 33, 23), (24, 19, 31, 33), (20, 25, 35, 32), (25, 34, 23, 35)])
me_cube_006.materials.append(mat_material_002)
me_cube_006.use_remesh_preserve_volume = False
me_cube_006.use_remesh_preserve_attributes = False
me_cube_006.use_mirror_vertex_groups = False
me_cube_006.update()

# ---- objects
ob_cube_002 = bpy.data.objects.new('Cube.002', me_cube_010)
ob_circle = bpy.data.objects.new('Circle', me_circle)
ob_cube = bpy.data.objects.new('Cube', me_cube)
ob_lamp = bpy.data.objects.new('Lamp', light_lamp)
ob_camera = bpy.data.objects.new('Camera', cam_camera)
ob_cube_001 = bpy.data.objects.new('Cube.001', me_cube_006)

# ---- transforms, parenting, visibility, modifiers, constraints
ob_cube_002.location = (0.0, 0.0, 0.0)
ob_cube_002.lineart.crease_threshold = 0.0
ob_circle.location = (0.9763, 0.0663, 2.196)
ob_circle.lineart.crease_threshold = 0.0
ob_cube.location = (-8.773, 0.0, 3.87)
ob_cube.scale = (0.634, 0.634, 0.634)
ob_cube.lock_rotations_4d = False
ob_cube.empty_display_type = 'ARROWS'
ob_cube.lineart.crease_threshold = 0.0
ob_lamp.location = (4.076, 1.005, 5.904)
ob_lamp.rotation_euler = (0.6503, 0.05522, 1.866)
ob_lamp.lock_rotations_4d = False
ob_lamp.empty_display_type = 'ARROWS'
ob_lamp.color = (0.0, 0.0, 0.0, 0.0)
ob_lamp.lineart.crease_threshold = 0.0
ob_camera.location = (7.481, -6.508, 5.344)
ob_camera.rotation_euler = (1.109, 0.01082, 0.8149)
ob_camera.lock_rotations_4d = False
ob_camera.empty_display_type = 'ARROWS'
ob_camera.color = (0.0, 0.0, 0.0, 0.0)
ob_camera.display_type = 'WIRE'
ob_camera.lineart.crease_threshold = 0.0
ob_cube_001.location = (11.83, 0.0, 3.861)
ob_cube_001.rotation_euler = (0.0, -0.0, -3.12)
ob_cube_001.scale = (0.634, 0.634, 0.634)
ob_cube_001.lock_rotations_4d = False
ob_cube_001.empty_display_type = 'ARROWS'
ob_cube_001.lineart.crease_threshold = 0.0

# ---- collection membership
col_collection_1.objects.link(ob_cube_002)
col_collection_1.objects.link(ob_circle)
col_collection_1.objects.link(ob_cube)
col_collection_1.objects.link(ob_lamp)
col_collection_1.objects.link(ob_camera)
col_collection_1.objects.link(ob_cube_001)

# ---- scene / render settings (as saved in the file)
scene.camera = ob_camera
scene.frame_start = 1; scene.frame_end = 250; scene.frame_set(1)
scene.render.engine = 'BLENDER_EEVEE_NEXT'
scene.render.resolution_percentage = 50
scene.render.dither_intensity = 0.0
scene.cycles.use_denoising = False
scene.cycles.samples = 10
scene.cycles.sampling_pattern = 'TABULATED_SOBOL'
scene.cycles.light_sampling_threshold = 0.0
scene.cycles.use_adaptive_sampling = False
scene.cycles.use_light_tree = False
scene.cycles.blur_glossy = 0.0
scene.cycles.pixel_filter_type = 'GAUSSIAN'
scene.cycles.sample_clamp_indirect = 0.0
scene.view_settings.view_transform = 'Standard'
bpy.context.view_layer.update()
